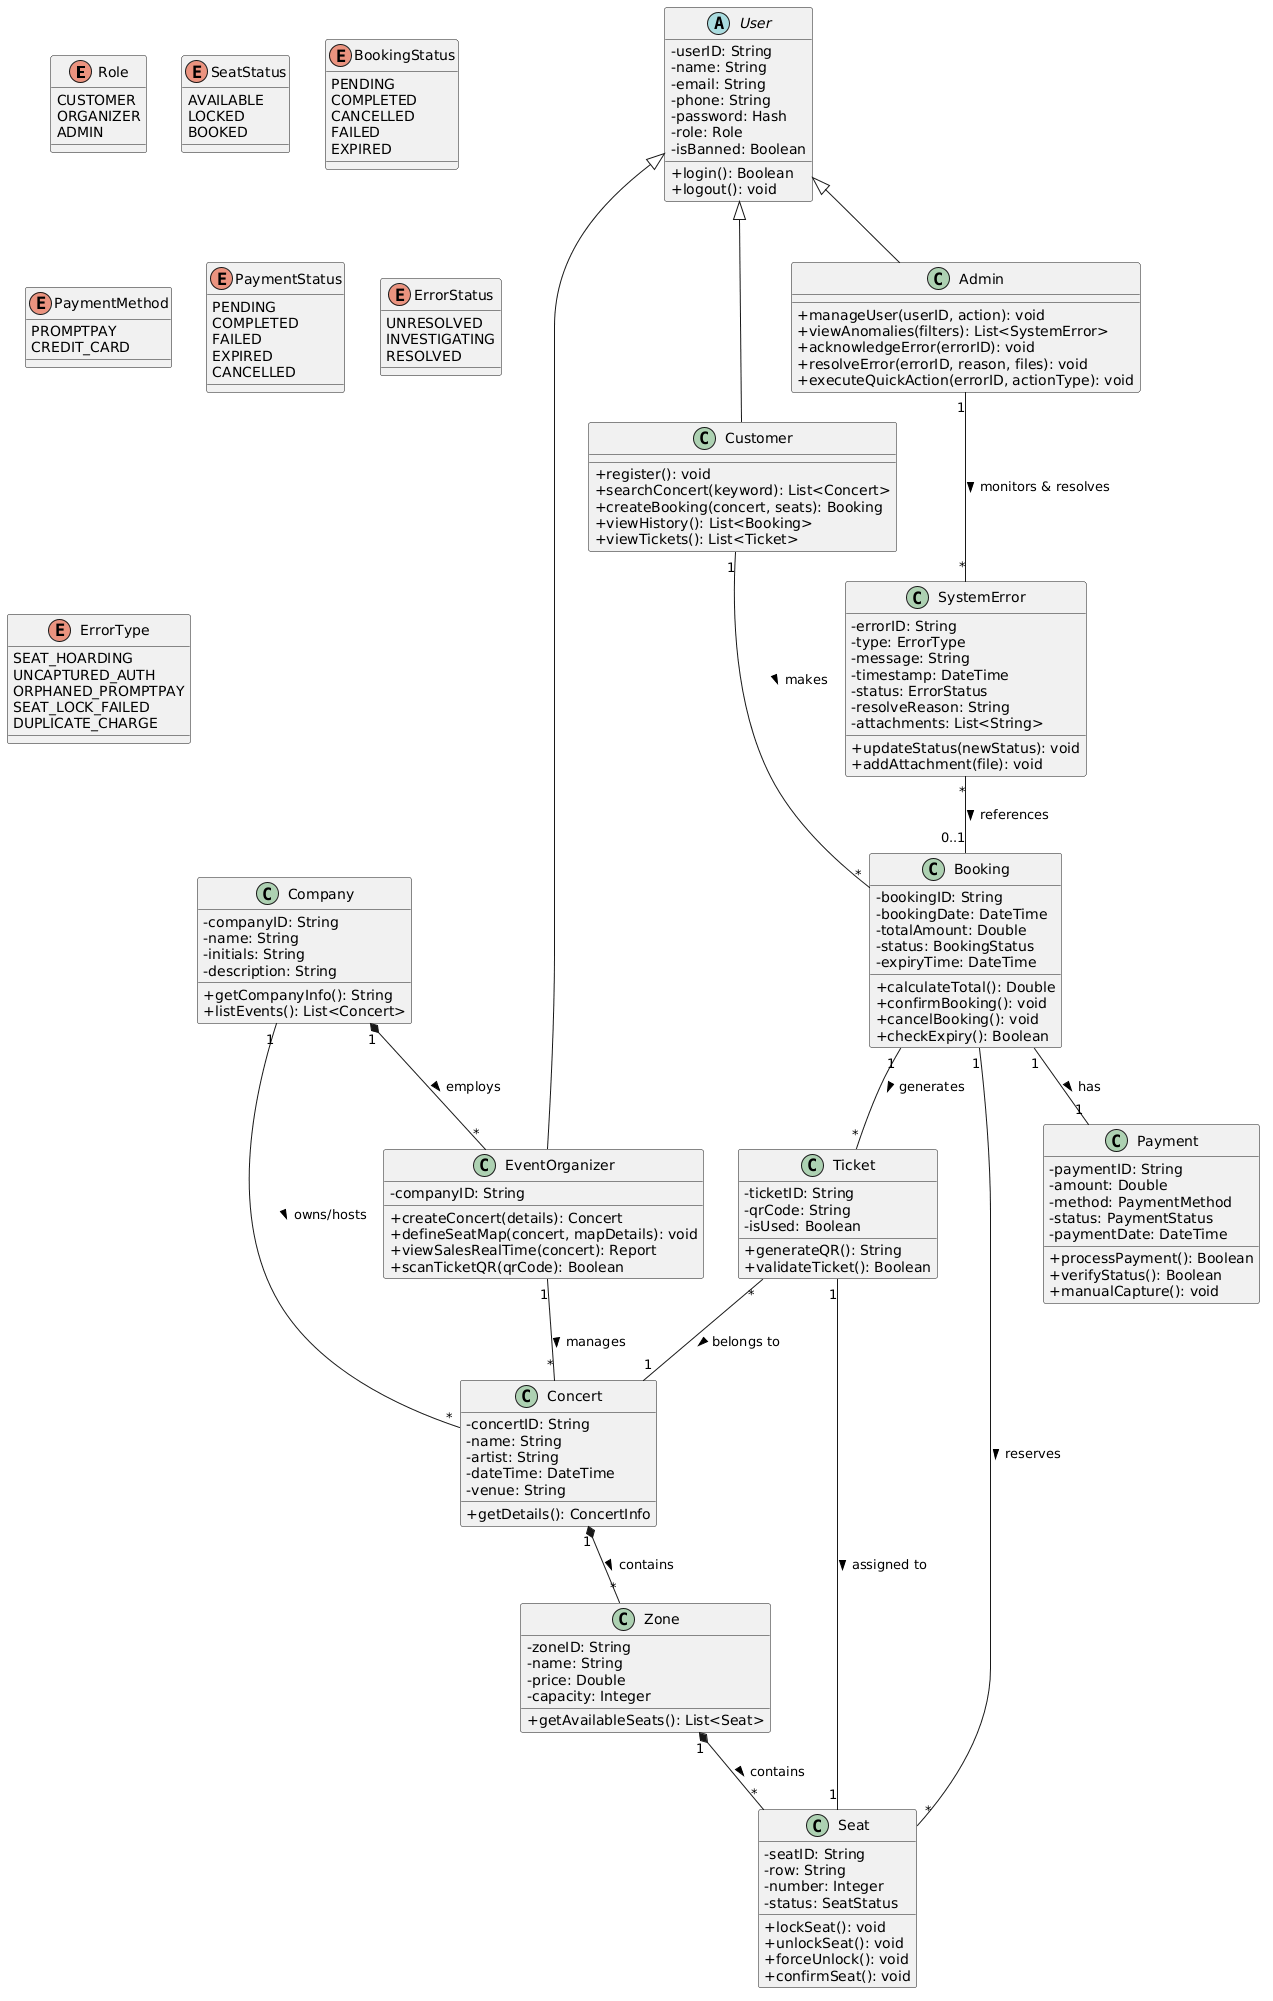

The diagram above was rendered by PlantUML. Its source (embedded in the PNG):
@startuml
skinparam classAttributeIconSize 0

' ================= Enumerations =================
enum Role {
  CUSTOMER
  ORGANIZER
  ADMIN
}

enum SeatStatus {
  AVAILABLE
  LOCKED
  BOOKED
}

enum BookingStatus {
  PENDING
  COMPLETED
  CANCELLED
  FAILED
  EXPIRED
}

enum PaymentMethod {
  PROMPTPAY
  CREDIT_CARD
}

enum PaymentStatus {
  PENDING
  COMPLETED
  FAILED
  EXPIRED
  CANCELLED
}

enum ErrorStatus {
  UNRESOLVED
  INVESTIGATING
  RESOLVED
}

enum ErrorType {
  SEAT_HOARDING
  UNCAPTURED_AUTH
  ORPHANED_PROMPTPAY
  SEAT_LOCK_FAILED
  DUPLICATE_CHARGE
}

' ================= Users & Organizations =================
class Company {
  - companyID: String
  - name: String
  - initials: String
  - description: String
  + getCompanyInfo(): String
  + listEvents(): List<Concert>
}

abstract class User {
  - userID: String
  - name: String
  - email: String
  - phone: String
  - password: Hash
  - role: Role
  - isBanned: Boolean
  + login(): Boolean
  + logout(): void
}

class Customer {
  + register(): void
  + searchConcert(keyword): List<Concert>
  + createBooking(concert, seats): Booking
  + viewHistory(): List<Booking>
  + viewTickets(): List<Ticket>
}

class EventOrganizer {
  - companyID: String
  + createConcert(details): Concert
  + defineSeatMap(concert, mapDetails): void
  + viewSalesRealTime(concert): Report
  + scanTicketQR(qrCode): Boolean
}

class Admin {
  + manageUser(userID, action): void
  + viewAnomalies(filters): List<SystemError>
  + acknowledgeError(errorID): void
  + resolveError(errorID, reason, files): void
  + executeQuickAction(errorID, actionType): void
}

User <|-- Customer
User <|-- EventOrganizer
User <|-- Admin

' ================= Core Ticketing System =================
class Concert {
  - concertID: String
  - name: String
  - artist: String
  - dateTime: DateTime
  - venue: String
  + getDetails(): ConcertInfo
}

class Zone {
  - zoneID: String
  - name: String
  - price: Double
  - capacity: Integer
  + getAvailableSeats(): List<Seat>
}

class Seat {
  - seatID: String
  - row: String
  - number: Integer
  - status: SeatStatus
  + lockSeat(): void
  + unlockSeat(): void
  + forceUnlock(): void 
  + confirmSeat(): void
}

class Booking {
  - bookingID: String
  - bookingDate: DateTime
  - totalAmount: Double
  - status: BookingStatus
  - expiryTime: DateTime
  + calculateTotal(): Double
  + confirmBooking(): void
  + cancelBooking(): void
  + checkExpiry(): Boolean
}

class Payment {
  - paymentID: String
  - amount: Double
  - method: PaymentMethod
  - status: PaymentStatus
  - paymentDate: DateTime
  + processPayment(): Boolean
  + verifyStatus(): Boolean
  + manualCapture(): void
}

class Ticket {
  - ticketID: String
  - qrCode: String
  - isUsed: Boolean
  + generateQR(): String
  + validateTicket(): Boolean
}

' ================= Anomaly & System Error =================
class SystemError {
  - errorID: String
  - type: ErrorType
  - message: String
  - timestamp: DateTime
  - status: ErrorStatus
  - resolveReason: String
  - attachments: List<String>
  + updateStatus(newStatus): void
  + addAttachment(file): void
}

' ================= Relationships =================
Company "1" *-- "*" EventOrganizer : employs >
Company "1" -- "*" Concert : owns/hosts >

EventOrganizer "1" -- "*" Concert : manages >
Concert "1" *-- "*" Zone : contains >
Zone "1" *-- "*" Seat : contains >

Customer "1" -- "*" Booking : makes >
Booking "1" -- "*" Seat : reserves >
Booking "1" -- "1" Payment : has >
Booking "1" -- "*" Ticket : generates >

Ticket "1" -- "1" Seat : assigned to >
Ticket "*" -- "1" Concert : belongs to >

SystemError "*" -- "0..1" Booking : references >
Admin "1" -- "*" SystemError : monitors & resolves >
@enduml